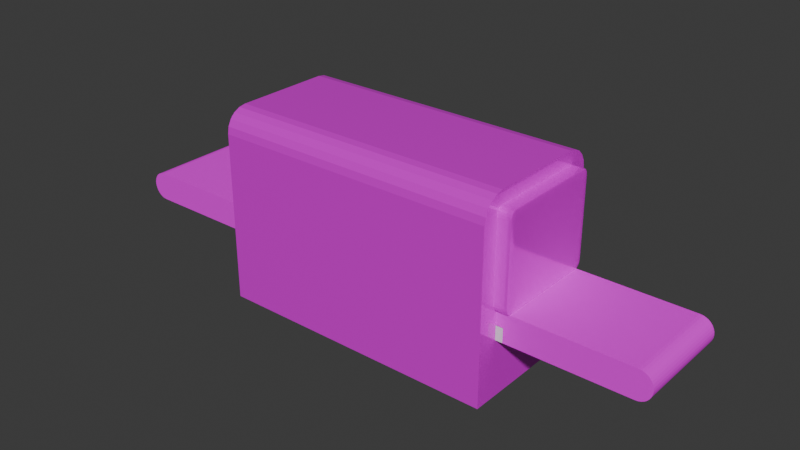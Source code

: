 # Source: cinta.blend  (saved by Blender 4.1.23; exported with 4.5.12 LTS)
import bpy
from mathutils import Matrix  # noqa: F401  (used for matrix-valued properties, if any)

bpy.ops.wm.read_factory_settings(use_empty=True)
scene = bpy.context.scene
scene.name = 'Scene'

# ---- collections
col_collection = bpy.data.collections.new('Collection'); scene.collection.children.link(col_collection)

# ---- images (referenced by path relative to the original .blend; pixels are not part of the script)
import os
ASSET_DIR = os.environ.get("B2B_ASSET_DIR", "")  # directory of the original .blend (textures are referenced by path, not embedded)
HERE = os.path.dirname(os.path.abspath(__file__))  # packed textures are extracted next to this script under _unpacked/

def load_image(name, relpath, width, height, colorspace="sRGB"):
    """Load a texture the original file referenced (path relative to the .blend, or extracted next to this script)."""
    p = next((c for c in (os.path.join(HERE, relpath), os.path.join(ASSET_DIR, relpath)) if relpath and os.path.exists(c)), "")
    if p:
        img = bpy.data.images.load(p, check_existing=True)
        img.name = name
    else:  # same state as the original file: an image datablock whose file is absent (Cycles renders it pink)
        img = bpy.data.images.new(name, width, height)
        img.source = "FILE"
        img.filepath = "//" + (relpath or name)
    img.colorspace_settings.name = colorspace
    return img
img_plastic012a_1k_jpg_color_jpg = load_image('Plastic012A_1K-JPG_Color.jpg', 'Plastic012A_1K-JPG_Color.jpg', 1024, 1024, 'sRGB')
img_metal009_1k_jpg_color_jpg = load_image('Metal009_1K-JPG_Color.jpg', 'Metal009_1K-JPG_Color.jpg', 1024, 1024, 'sRGB')

# ---- materials (node trees are filled in below, after node groups)
mat_cinta = bpy.data.materials.new('cinta')
mat_cinta.alpha_threshold = 0.0
mat_cinta.use_transparent_shadow = False
mat_cinta.roughness = 0.5
mat_cinta.line_color = (0.0, 0.0, 0.0, 1.0)
mat_metal = bpy.data.materials.new('metal')
mat_metal.use_transparent_shadow = False

# ---- material node trees
mat_cinta.use_nodes = True; mat_cinta.node_tree.nodes.clear()
_N = mat_cinta.node_tree.nodes; _L = mat_cinta.node_tree.links
n0 = _N.new('ShaderNodeOutputMaterial'); n0.name = 'Material Output'; n0.location = (300, 300)
n1 = _N.new('ShaderNodeBsdfPrincipled'); n1.name = 'Principled BSDF'; n1.location = (10, 300)
n1.inputs[1].default_value = 0.2
n1.inputs[2].default_value = 0.8
n1.inputs[3].default_value = 1.45
n2 = _N.new('ShaderNodeTexImage'); n2.name = 'Image Texture'; n2.location = (-439, 75)
n2.image = img_plastic012a_1k_jpg_color_jpg
_L.new(n1.outputs[0], n0.inputs[0])
_L.new(n2.outputs[0], n1.inputs[0])
n0.is_active_output = True
mat_metal.use_nodes = True; mat_metal.node_tree.nodes.clear()
_N = mat_metal.node_tree.nodes; _L = mat_metal.node_tree.links
n0 = _N.new('ShaderNodeBsdfPrincipled'); n0.name = 'Principled BSDF'; n0.location = (10, 300)
n0.inputs[1].default_value = 0.25
n0.inputs[2].default_value = 0.1
n1 = _N.new('ShaderNodeOutputMaterial'); n1.name = 'Material Output'; n1.location = (300, 300)
n2 = _N.new('ShaderNodeTexImage'); n2.name = 'Image Texture'; n2.location = (-481, 105)
n2.image = img_metal009_1k_jpg_color_jpg
_L.new(n0.outputs[0], n1.inputs[0])
_L.new(n2.outputs[0], n0.inputs[0])
n1.is_active_output = True

# ---- world
world_world = bpy.data.worlds.new('World'); scene.world = world_world
world_world.use_nodes = True; world_world.node_tree.nodes.clear()
_N = world_world.node_tree.nodes; _L = world_world.node_tree.links
n0 = _N.new('ShaderNodeOutputWorld'); n0.name = 'World Output'; n0.location = (300, 300)
n1 = _N.new('ShaderNodeBackground'); n1.name = 'Background'; n1.location = (10, 300)
n1.inputs[0].default_value = (0.05088, 0.05088, 0.05088, 1.0)
_L.new(n1.outputs[0], n0.inputs[0])
n0.is_active_output = True
world_world.color = (0.05088, 0.05088, 0.05088)
world_world.use_sun_shadow = False
world_world.sun_shadow_jitter_overblur = 0.0

# ---- meshes
me_cube_001 = bpy.data.meshes.new('Cube.001')
me_cube_001.from_pydata([(-1.0, -1.0, -1.0), (-1.0, -1.0, 0.6), (-1.0, 1.0, -1.0), (-1.0, 1.0, 0.6), (1.0, -1.0, -1.0), (1.0, -1.0, 0.6), (1.0, 1.0, -1.0), (1.0, 1.0, 0.6)], [], [(0, 1, 3, 2), (2, 3, 7, 6), (6, 7, 5, 4), (4, 5, 1, 0), (2, 6, 4, 0), (7, 3, 1, 5)])
_uv = me_cube_001.uv_layers.new(name='UVMap')
_uv.uv.foreach_set('vector', [0.375, 0.0, 0.625, 0.0, 0.625, 0.25, 0.375, 0.25, 0.375, 0.25, 0.625, 0.25, 0.625, 0.5, 0.375, 0.5, 0.375, 0.5, 0.625, 0.5, 0.625, 0.75, 0.375, 0.75, 0.375, 0.75, 0.625, 0.75, 0.625, 1.0, 0.375, 1.0, 0.125, 0.5, 0.375, 0.5, 0.375, 0.75, 0.125, 0.75, 0.625, 0.5, 0.875, 0.5, 0.875, 0.75, 0.625, 0.75])
me_cube_001.update()
me_cylinder = bpy.data.meshes.new('Cylinder')
me_cylinder.from_pydata([(-19.0, 1.0, -0.7), (-19.0, 1.0, 0.7), (-19.0, -1.0, -0.7), (-19.0, -1.0, 0.7), (-19.2, -0.9808, -0.7), (-19.2, -0.9808, 0.7), (-19.38, -0.9239, -0.7), (-19.38, -0.9239, 0.7), (-19.56, -0.8315, -0.7), (-19.56, -0.8315, 0.7), (-19.71, -0.7071, -0.7), (-19.71, -0.7071, 0.7), (-19.83, -0.5556, -0.7), (-19.83, -0.5556, 0.7), (-19.92, -0.3827, -0.7), (-19.92, -0.3827, 0.7), (-19.98, -0.1951, -0.7), (-19.98, -0.1951, 0.7), (-20.0, 6.557e-08, -0.7), (-20.0, -6.557e-08, 0.7), (-19.98, 0.1951, -0.7), (-19.98, 0.1951, 0.7), (-19.92, 0.3827, -0.7), (-19.92, 0.3827, 0.7), (-19.83, 0.5556, -0.7), (-19.83, 0.5556, 0.7), (-19.71, 0.7071, -0.7), (-19.71, 0.7071, 0.7), (-19.56, 0.8315, -0.7), (-19.56, 0.8315, 0.7), (-19.38, 0.9239, -0.7), (-19.38, 0.9239, 0.7), (-19.2, 0.9808, -0.7), (-19.2, 0.9808, 0.7), (0.0, 1.0, -0.7), (0.0, -1.0, -0.7), (0.0, 1.0, 0.7), (0.0, -1.0, 0.7)], [], [(2, 3, 5, 4), (4, 5, 7, 6), (6, 7, 9, 8), (8, 9, 11, 10), (10, 11, 13, 12), (12, 13, 15, 14), (14, 15, 17, 16), (16, 17, 19, 18), (18, 19, 21, 20), (20, 21, 23, 22), (22, 23, 25, 24), (24, 25, 27, 26), (26, 27, 29, 28), (28, 29, 31, 30), (30, 31, 33, 32), (32, 33, 1, 0), (5, 3, 1, 33, 31, 29, 27, 25, 23, 21, 19, 17, 15, 13, 11, 9, 7), (2, 4, 6, 8, 10, 12, 14, 16, 18, 20, 22, 24, 26, 28, 30, 32, 0), (34, 0, 1, 36), (37, 36, 1, 3), (2, 35, 37, 3), (35, 34, 36, 37), (2, 0, 34, 35)])
_uv = me_cylinder.uv_layers.new(name='UVMap')
_uv.uv.foreach_set('vector', [0.05375, 1.168e-05, 0.05375, 0.2485, 0.04403, 0.2485, 0.04403, 1.168e-05, 0.04403, 1.168e-05, 0.04403, 0.2485, 0.03468, 0.2485, 0.03468, 1.168e-05, 0.03468, 1.168e-05, 0.03468, 0.2485, 0.02607, 0.2485, 0.02607, 1.168e-05, 0.02607, 1.168e-05, 0.02607, 0.2485, 0.01851, 0.2485, 0.01851, 1.168e-05, 0.01851, 1.168e-05, 0.01851, 0.2485, 0.01232, 0.2485, 0.01232, 1.168e-05, 0.01232, 1.168e-05, 0.01232, 0.2485, 0.007713, 0.2485, 0.007713, 1.168e-05, 0.007713, 1.168e-05, 0.007713, 0.2485, 0.004877, 0.2485, 0.004877, 1.168e-05, 0.004877, 1.168e-05, 0.004877, 0.2485, 0.00392, 0.2485, 0.00392, 1.168e-05, 0.001262, 0.5012, 0.001262, 0.2509, 0.002221, 0.2509, 0.002221, 0.5012, 0.002221, 0.5012, 0.002221, 0.2509, 0.005059, 0.2509, 0.005059, 0.5012, 0.005059, 0.5012, 0.005059, 0.2509, 0.00967, 0.2509, 0.00967, 0.5012, 0.00967, 0.5012, 0.00967, 0.2509, 0.01587, 0.2509, 0.01587, 0.5012, 0.01587, 0.5012, 0.01587, 0.2509, 0.02343, 0.2509, 0.02343, 0.5012, 0.02343, 0.5012, 0.02343, 0.2509, 0.03206, 0.2509, 0.03206, 0.5012, 0.03206, 0.5012, 0.03206, 0.2509, 0.04142, 0.2509, 0.04142, 0.5012, 0.04142, 0.5012, 0.04142, 0.2509, 0.05115, 0.2509, 0.05115, 0.5012, 0.04265, 0.7538, 0.05236, 0.7526, 0.05236, 0.8729, 0.04265, 0.8717, 0.03331, 0.8683, 0.02471, 0.8628, 0.01716, 0.8553, 0.01097, 0.8462, 0.006374, 0.8358, 0.003542, 0.8245, 0.002585, 0.8128, 0.003542, 0.801, 0.006374, 0.7897, 0.01097, 0.7793, 0.01716, 0.7702, 0.02471, 0.7628, 0.03331, 0.7572, 0.9498, 0.626, 0.9595, 0.6272, 0.9689, 0.6308, 0.9775, 0.6366, 0.985, 0.6444, 0.9912, 0.654, 0.9958, 0.6649, 0.9987, 0.6767, 0.9996, 0.6891, 0.9987, 0.7014, 0.9958, 0.7132, 0.9912, 0.7241, 0.985, 0.7337, 0.9775, 0.7415, 0.9689, 0.7473, 0.9595, 0.7509, 0.9498, 0.7521, 0.999, 0.5012, 0.05115, 0.5012, 0.05115, 0.2509, 0.999, 0.2509, 0.9981, 0.7526, 0.9981, 0.8729, 0.05236, 0.8729, 0.05236, 0.7526, 0.05375, 1.168e-05, 1.001, 1.168e-05, 1.001, 0.2485, 0.05375, 0.2485, 0.2508, 0.8754, 0.2508, 0.9994, 0.0008163, 0.9994, 0.0008163, 0.8754, 0.9498, 0.626, 0.9498, 0.7521, 0.003713, 0.7521, 0.003713, 0.626])
me_cylinder.materials.append(mat_cinta)
me_cylinder.update()
me_cube = bpy.data.meshes.new('Cube')
me_cube.from_pydata([(-1.0, -1.0, -1.0), (-1.0, 1.0, -1.0), (1.0, -1.0, -1.0), (1.0, 1.0, -1.0), (-1.0, -1.0, 1.381), (-1.0, -0.6809, 1.7), (-1.0, -0.9844, 1.48), (-1.0, -0.9391, 1.568), (-1.0, -0.8685, 1.639), (-1.0, -0.7795, 1.684), (-1.0, 0.6809, 1.7), (-1.0, 1.0, 1.381), (-1.0, 0.7795, 1.684), (-1.0, 0.8685, 1.639), (-1.0, 0.9391, 1.568), (-1.0, 0.9844, 1.48), (1.0, -0.6809, 1.7), (1.0, -1.0, 1.381), (1.0, -0.7795, 1.684), (1.0, -0.8685, 1.639), (1.0, -0.9391, 1.568), (1.0, -0.9844, 1.48), (1.0, 1.0, 1.381), (1.0, 0.6809, 1.7), (1.0, 0.9844, 1.48), (1.0, 0.9391, 1.568), (1.0, 0.8685, 1.639), (1.0, 0.7795, 1.684)], [], [(23, 10, 5, 16), (3, 22, 24, 25, 26, 27, 23, 16, 18, 19, 20, 21, 17, 2), (0, 4, 6, 7, 8, 9, 5, 10, 12, 13, 14, 15, 11, 1), (1, 3, 2, 0), (1, 11, 22, 3), (10, 23, 27, 12), (12, 27, 26, 13), (13, 26, 25, 14), (14, 25, 24, 15), (15, 24, 22, 11), (16, 5, 9, 18), (18, 9, 8, 19), (19, 8, 7, 20), (20, 7, 6, 21), (21, 6, 4, 17), (2, 17, 4, 0)])
_uv = me_cube.uv_layers.new(name='UVMap')
_uv.uv.foreach_set('vector', [0.501, 0.7887, 0.9996, 0.7887, 0.9996, 0.9629, 0.501, 0.9629, 0.2503, 0.6262, 0.2503, 0.9634, 0.2485, 0.9748, 0.2433, 0.985, 0.2352, 0.9932, 0.2249, 0.9984, 0.2136, 1.0, 0.03645, 1.0, 0.02509, 0.9984, 0.01483, 0.9932, 0.006692, 0.985, 0.001467, 0.9748, -0.0003339, 0.9634, -0.0003339, 0.6262, 0.5004, 0.6256, 0.5004, 0.9629, 0.4986, 0.9742, 0.4934, 0.9845, 0.4852, 0.9926, 0.475, 0.9978, 0.4636, 0.9996, 0.2875, 0.9996, 0.2762, 0.9978, 0.2659, 0.9926, 0.2578, 0.9845, 0.2525, 0.9742, 0.2507, 0.9629, 0.2507, 0.6256, 1.0, 0.7509, 0.5011, 0.7509, 0.5011, 0.5019, 1.0, 0.5019, 0.9997, 0.0004404, 0.9997, 0.3365, 0.5004, 0.3365, 0.5004, 0.0004404, 0.9996, 0.7887, 0.501, 0.7887, 0.501, 0.7773, 0.9996, 0.7773, 0.9996, 0.7773, 0.501, 0.7773, 0.501, 0.767, 0.9996, 0.767, 0.9996, 0.767, 0.501, 0.767, 0.501, 0.7589, 0.9996, 0.7589, 0.9996, 0.7589, 0.501, 0.7589, 0.501, 0.7537, 0.9996, 0.7537, 0.9996, 0.7537, 0.501, 0.7537, 0.501, 0.7519, 0.9996, 0.7519, 0.501, 0.9629, 0.9996, 0.9629, 0.9996, 0.9743, 0.501, 0.9743, 0.501, 0.9743, 0.9996, 0.9743, 0.9996, 0.9845, 0.501, 0.9845, 0.501, 0.9845, 0.9996, 0.9845, 0.9996, 0.9927, 0.501, 0.9927, 0.501, 0.9927, 0.9996, 0.9927, 0.9996, 0.9979, 0.501, 0.9979, 0.501, 0.9979, 0.9996, 0.9979, 0.9996, 0.9997, 0.501, 0.9997, 0.4993, -0.0001471, 0.4993, 0.3363, 0.0006171, 0.3363, 0.0006171, -0.0001471])
me_cube.materials.append(mat_metal)
me_cube.update()
me_cube_002 = bpy.data.meshes.new('Cube.002')
me_cube_002.from_pydata([(-1.0, -1.0, -1.0), (-1.0, -1.0, 0.2), (-1.0, 1.0, -1.0), (-1.0, 1.0, 0.2), (1.0, -1.0, -1.0), (1.0, -1.0, 0.2), (1.0, 1.0, -1.0), (1.0, 1.0, 0.2)], [], [(0, 1, 3, 2), (2, 3, 7, 6), (6, 7, 5, 4), (4, 5, 1, 0), (2, 6, 4, 0), (7, 3, 1, 5)])
_uv = me_cube_002.uv_layers.new(name='UVMap')
_uv.uv.foreach_set('vector', [0.5008, 0.4999, 0.5008, 1.0, 0.001044, 1.0, 0.001044, 0.4999, 0.1257, 0.001326, 0.1257, 0.5003, 0.001476, 0.5003, 0.001476, 0.001326, 0.9992, 0.5026, 0.9992, 1.001, 0.503, 1.001, 0.503, 0.5026, 0.2504, 0.0004985, 0.2504, 0.4999, 0.1262, 0.4999, 0.1262, 0.0004985, 0.3762, 0.0006412, 0.5004, 0.0006412, 0.5004, 0.5003, 0.3762, 0.5003, 0.3756, 0.5005, 0.2514, 0.5005, 0.2514, 0.0003058, 0.3756, 0.0003058])
me_cube_002.materials.append(mat_metal)
me_cube_002.update()

# ---- objects
ob_hueco = bpy.data.objects.new('hueco', me_cube_001)
ob_cinta = bpy.data.objects.new('cinta', me_cylinder)
ob_caja = bpy.data.objects.new('caja', me_cube)
ob_puerta = bpy.data.objects.new('puerta', me_cube_002)

# ---- transforms, parenting, visibility, modifiers, constraints
ob_hueco.location = (0.0, 0.0, 0.8)
ob_hueco.scale = (2.1, 0.7, 1.0)
ob_cinta.location = (1.192e-07, 0.0, 0.0)
ob_cinta.rotation_euler = (1.571, -0.0, 0.0)
ob_cinta.scale = (0.2, 0.2, 1.0)
_m = ob_cinta.modifiers.new('Mirror', 'MIRROR')
ob_caja.location = (0.0, 0.0, 0.0)
ob_caja.scale = (2.0, 1.0, 1.0)
_m = ob_caja.modifiers.new('Boolean', 'BOOLEAN')
_m.object = ob_hueco
ob_puerta.location = (-2.1, 0.0, 1.3)
ob_puerta.scale = (0.11, 0.77, 1.1)
_m = ob_puerta.modifiers.new('Bevel', 'BEVEL')
_m.segments = 5
_m = ob_puerta.modifiers.new('Array', 'ARRAY')
_m.relative_offset_displace = (19.0, 0.0, 0.0)

# ---- collection membership
scene.collection.objects.link(ob_hueco)
col_collection.objects.link(ob_cinta)
col_collection.objects.link(ob_caja)
col_collection.objects.link(ob_puerta)

# ---- scene / render settings (as saved in the file)
scene.frame_start = 1; scene.frame_end = 250; scene.frame_set(1)
scene.render.engine = 'BLENDER_EEVEE_NEXT'
scene.cycles.sampling_pattern = 'TABULATED_SOBOL'
scene.eevee.ray_tracing_options.trace_max_roughness = 0.0
bpy.context.view_layer.update()

# ---- added for rendering (the .blend has no active camera and no usable light): camera, sun
cam_auto = bpy.data.cameras.new('AutoCamera')
cam_auto.lens = 50.0
cam_auto.sensor_width = 36.0
cam_auto.clip_end = 1000.0
ob_auto_camera = bpy.data.objects.new('AutoCamera', cam_auto)
scene.collection.objects.link(ob_auto_camera)
ob_auto_camera.location = (8.02816, -9.63379, 6.77253)
ob_auto_camera.rotation_euler = (1.09748, -7.21219e-08, 0.694738)
scene.camera = ob_auto_camera
light_auto_sun = bpy.data.lights.new('AutoSun', 'SUN')
light_auto_sun.energy = 3.0
light_auto_sun.angle = 0.0523599
ob_auto_sun = bpy.data.objects.new('AutoSun', light_auto_sun)
scene.collection.objects.link(ob_auto_sun)
ob_auto_sun.rotation_euler = (0.872665, 0.174533, 0.523599)
bpy.context.view_layer.update()
